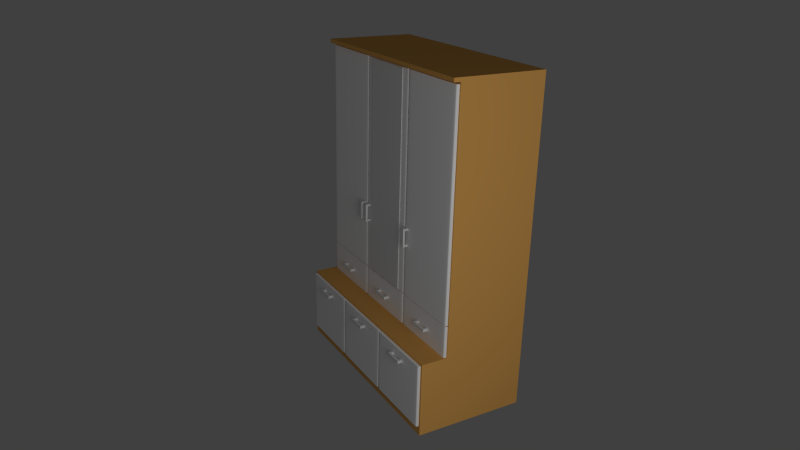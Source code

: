 # Source: schrank2.blend  (saved by Blender 2.54.0; exported with 4.5.12 LTS)
import bpy
from mathutils import Matrix  # noqa: F401  (used for matrix-valued properties, if any)

bpy.ops.wm.read_factory_settings(use_empty=True)
scene = bpy.context.scene
scene.name = 'Scene'

# ---- collections
col_collection_1 = bpy.data.collections.new('Collection 1'); scene.collection.children.link(col_collection_1)

# ---- materials (node trees are filled in below, after node groups)
mat_griff = bpy.data.materials.new('Griff')
mat_griff.alpha_threshold = 0.0
mat_griff.use_transparent_shadow = False
mat_griff.roughness = 0.5
mat_griff.line_color = (0.0, 0.0, 0.0, 1.0)
mat_weiss = bpy.data.materials.new('weiss')
mat_weiss.alpha_threshold = 0.0
mat_weiss.use_transparent_shadow = False
mat_weiss.diffuse_color = (1.0, 1.0, 1.0, 1.0)
mat_weiss.roughness = 0.5
mat_weiss.line_color = (0.0, 0.0, 0.0, 1.0)
mat_spiegel = bpy.data.materials.new('Spiegel')
mat_spiegel.alpha_threshold = 0.0
mat_spiegel.use_transparent_shadow = False
mat_spiegel.roughness = 0.5
mat_spiegel.line_color = (0.0, 0.0, 0.0, 1.0)
mat_schrank = bpy.data.materials.new('Schrank')
mat_schrank.alpha_threshold = 0.0
mat_schrank.use_transparent_shadow = False
mat_schrank.diffuse_color = (0.8, 0.4146, 0.1083, 1.0)
mat_schrank.roughness = 0.5
mat_schrank.line_color = (0.0, 0.0, 0.0, 1.0)

# ---- material node trees

# ---- world
world_world = bpy.data.worlds.new('World'); scene.world = world_world
world_world.color = (0.05088, 0.05088, 0.05088)
world_world.use_sun_shadow = False
world_world.sun_shadow_jitter_overblur = 0.0
world_world.cycles.sampling_method = 'MANUAL'
world_world.cycles.sample_map_resolution = 256

# ---- cameras
cam_camera = bpy.data.cameras.new('Camera')
cam_camera.clip_end = 100.0
cam_camera.lens = 35.0
cam_camera.ortho_scale = 7.314
cam_camera.dof.focus_distance = 0.0
cam_camera.dof.aperture_fstop = 128.0

# ---- lights
light_lamp = bpy.data.lights.new('Lamp', 'POINT')
light_lamp.transmission_factor = 0.0
light_lamp.cutoff_distance = 30.0
light_lamp.energy = 100.0
light_lamp.shadow_buffer_clip_start = 1.001
light_lamp.shadow_soft_size = 1.0
light_lamp.shadow_maximum_resolution = 0.006
light_lamp.use_absolute_resolution = True
light_lamp.cycles.use_multiple_importance_sampling = False

# ---- meshes
me_cube_025 = bpy.data.meshes.new('Cube.025')
me_cube_025.from_pydata([(1.0, 1.0, -1.0), (1.0, -1.0, -1.0), (-1.0, -1.0, -1.0), (-1.0, 1.0, -1.0), (1.0, 1.0, 1.0), (1.0, -1.0, 1.0), (-1.0, -1.0, 1.0), (-1.0, 1.0, 1.0), (0.7636, -1.0, -1.0), (0.7636, 1.0, -1.0), (0.7636, -1.0, 1.0), (0.7636, 1.0, 1.0), (-0.7636, -1.0, -1.0), (-0.7636, 1.0, -1.0), (-0.7636, -1.0, 1.0), (-0.7636, 1.0, 1.0), (-0.7636, 4.626, -1.0), (-0.7636, 4.626, 1.0), (-1.0, 4.626, 1.0), (-1.0, 4.626, -1.0), (0.7636, 4.626, -1.0), (0.7636, 4.626, 1.0), (1.0, 4.626, 1.0), (1.0, 4.626, -1.0)], [], [(0, 4, 5, 1), (2, 6, 7, 3), (9, 0, 1, 8), (4, 11, 10, 5), (5, 10, 8, 1), (8, 12, 13, 9), (12, 2, 3, 13), (11, 15, 14, 10), (15, 7, 6, 14), (10, 14, 12, 8), (14, 6, 2, 12), (9, 13, 15, 11), (15, 13, 16, 17), (7, 15, 17, 18), (13, 3, 19, 16), (9, 11, 21, 20), (11, 4, 22, 21), (0, 9, 20, 23), (3, 7, 18, 19), (4, 0, 23, 22), (16, 19, 18, 17), (23, 20, 21, 22)])
me_cube_025.materials.append(mat_griff)
me_cube_025.use_remesh_preserve_volume = False
me_cube_025.use_remesh_preserve_attributes = False
me_cube_025.use_mirror_vertex_groups = False
me_cube_025.update()
me_cube_024 = bpy.data.meshes.new('Cube.024')
me_cube_024.from_pydata([(1.0, 1.0, -1.0), (1.0, -1.0, -1.0), (-1.0, -1.0, -1.0), (-1.0, 1.0, -1.0), (1.0, 1.0, 1.0), (1.0, -1.0, 1.0), (-1.0, -1.0, 1.0), (-1.0, 1.0, 1.0), (0.7636, -1.0, -1.0), (0.7636, 1.0, -1.0), (0.7636, -1.0, 1.0), (0.7636, 1.0, 1.0), (-0.7636, -1.0, -1.0), (-0.7636, 1.0, -1.0), (-0.7636, -1.0, 1.0), (-0.7636, 1.0, 1.0), (-0.7636, 4.626, -1.0), (-0.7636, 4.626, 1.0), (-1.0, 4.626, 1.0), (-1.0, 4.626, -1.0), (0.7636, 4.626, -1.0), (0.7636, 4.626, 1.0), (1.0, 4.626, 1.0), (1.0, 4.626, -1.0)], [], [(0, 4, 5, 1), (2, 6, 7, 3), (9, 0, 1, 8), (4, 11, 10, 5), (5, 10, 8, 1), (8, 12, 13, 9), (12, 2, 3, 13), (11, 15, 14, 10), (15, 7, 6, 14), (10, 14, 12, 8), (14, 6, 2, 12), (9, 13, 15, 11), (15, 13, 16, 17), (7, 15, 17, 18), (13, 3, 19, 16), (9, 11, 21, 20), (11, 4, 22, 21), (0, 9, 20, 23), (3, 7, 18, 19), (4, 0, 23, 22), (16, 19, 18, 17), (23, 20, 21, 22)])
me_cube_024.materials.append(mat_griff)
me_cube_024.use_remesh_preserve_volume = False
me_cube_024.use_remesh_preserve_attributes = False
me_cube_024.use_mirror_vertex_groups = False
me_cube_024.update()
me_cube_023 = bpy.data.meshes.new('Cube.023')
me_cube_023.from_pydata([(1.0, 1.0, -1.0), (1.0, -1.0, -1.0), (-1.0, -1.0, -1.0), (-1.0, 1.0, -1.0), (1.0, 1.0, 1.0), (1.0, -1.0, 1.0), (-1.0, -1.0, 1.0), (-1.0, 1.0, 1.0), (0.7636, -1.0, -1.0), (0.7636, 1.0, -1.0), (0.7636, -1.0, 1.0), (0.7636, 1.0, 1.0), (-0.7636, -1.0, -1.0), (-0.7636, 1.0, -1.0), (-0.7636, -1.0, 1.0), (-0.7636, 1.0, 1.0), (-0.7636, 4.626, -1.0), (-0.7636, 4.626, 1.0), (-1.0, 4.626, 1.0), (-1.0, 4.626, -1.0), (0.7636, 4.626, -1.0), (0.7636, 4.626, 1.0), (1.0, 4.626, 1.0), (1.0, 4.626, -1.0)], [], [(0, 4, 5, 1), (2, 6, 7, 3), (9, 0, 1, 8), (4, 11, 10, 5), (5, 10, 8, 1), (8, 12, 13, 9), (12, 2, 3, 13), (11, 15, 14, 10), (15, 7, 6, 14), (10, 14, 12, 8), (14, 6, 2, 12), (9, 13, 15, 11), (15, 13, 16, 17), (7, 15, 17, 18), (13, 3, 19, 16), (9, 11, 21, 20), (11, 4, 22, 21), (0, 9, 20, 23), (3, 7, 18, 19), (4, 0, 23, 22), (16, 19, 18, 17), (23, 20, 21, 22)])
me_cube_023.materials.append(mat_griff)
me_cube_023.use_remesh_preserve_volume = False
me_cube_023.use_remesh_preserve_attributes = False
me_cube_023.use_mirror_vertex_groups = False
me_cube_023.update()
me_cube_022 = bpy.data.meshes.new('Cube.022')
me_cube_022.from_pydata([(1.0, 1.0, -1.0), (1.0, -1.0, -1.0), (-1.0, -1.0, -1.0), (-1.0, 1.0, -1.0), (1.0, 1.0, 1.0), (1.0, -1.0, 1.0), (-1.0, -1.0, 1.0), (-1.0, 1.0, 1.0), (-0.916, -1.0, -1.0), (-0.916, 1.0, -1.0), (-0.916, -1.0, 1.0), (-0.916, 1.0, 1.0), (0.916, -1.0, -1.0), (0.916, 1.0, -1.0), (0.916, -1.0, 1.0), (0.916, 1.0, 1.0)], [], [(0, 4, 5, 1), (2, 6, 7, 3), (8, 2, 3, 9), (11, 7, 6, 10), (10, 6, 2, 8), (9, 3, 7, 11), (13, 0, 1, 12), (12, 8, 9, 13), (4, 15, 14, 5), (15, 11, 10, 14), (5, 14, 12, 1), (14, 10, 8, 12), (0, 13, 15, 4), (13, 9, 11, 15)])
_k = {(0, 1): 1.0, (2, 3): 1.0, (4, 5): 1.0, (6, 7): 1.0, (0, 4): 1.0, (3, 7): 1.0, (2, 8): 1.0, (3, 9): 1.0, (6, 10): 1.0, (7, 11): 1.0, (8, 12): 1.0, (1, 12): 1.0, (9, 13): 1.0, (0, 13): 1.0, (10, 14): 1.0, (5, 14): 1.0, (11, 15): 1.0, (4, 15): 1.0}
me_cube_022.attributes.new('crease_edge', 'FLOAT', 'EDGE').data.foreach_set('value', [_k.get((min(e.vertices), max(e.vertices)), 0.0) for e in me_cube_022.edges])
me_cube_022.materials.append(mat_weiss)
me_cube_022.use_remesh_preserve_volume = False
me_cube_022.use_remesh_preserve_attributes = False
me_cube_022.use_mirror_vertex_groups = False
me_cube_022.update()
me_cube_021 = bpy.data.meshes.new('Cube.021')
me_cube_021.from_pydata([(1.0, 1.0, -1.0), (1.0, -1.0, -1.0), (-1.0, -1.0, -1.0), (-1.0, 1.0, -1.0), (1.0, 1.0, 1.0), (1.0, -1.0, 1.0), (-1.0, -1.0, 1.0), (-1.0, 1.0, 1.0), (-0.916, -1.0, -1.0), (-0.916, 1.0, -1.0), (-0.916, -1.0, 1.0), (-0.916, 1.0, 1.0), (0.916, -1.0, -1.0), (0.916, 1.0, -1.0), (0.916, -1.0, 1.0), (0.916, 1.0, 1.0)], [], [(0, 4, 5, 1), (2, 6, 7, 3), (8, 2, 3, 9), (11, 7, 6, 10), (10, 6, 2, 8), (9, 3, 7, 11), (13, 0, 1, 12), (12, 8, 9, 13), (4, 15, 14, 5), (15, 11, 10, 14), (5, 14, 12, 1), (14, 10, 8, 12), (0, 13, 15, 4), (13, 9, 11, 15)])
_k = {(0, 1): 1.0, (2, 3): 1.0, (4, 5): 1.0, (6, 7): 1.0, (0, 4): 1.0, (3, 7): 1.0, (2, 8): 1.0, (3, 9): 1.0, (6, 10): 1.0, (7, 11): 1.0, (8, 12): 1.0, (1, 12): 1.0, (9, 13): 1.0, (0, 13): 1.0, (10, 14): 1.0, (5, 14): 1.0, (11, 15): 1.0, (4, 15): 1.0}
me_cube_021.attributes.new('crease_edge', 'FLOAT', 'EDGE').data.foreach_set('value', [_k.get((min(e.vertices), max(e.vertices)), 0.0) for e in me_cube_021.edges])
me_cube_021.materials.append(mat_weiss)
me_cube_021.use_remesh_preserve_volume = False
me_cube_021.use_remesh_preserve_attributes = False
me_cube_021.use_mirror_vertex_groups = False
me_cube_021.update()
me_cube_020 = bpy.data.meshes.new('Cube.020')
me_cube_020.from_pydata([(1.0, 1.0, -1.0), (1.0, -1.0, -1.0), (-1.0, -1.0, -1.0), (-1.0, 1.0, -1.0), (1.0, 1.0, 1.0), (1.0, -1.0, 1.0), (-1.0, -1.0, 1.0), (-1.0, 1.0, 1.0), (-0.916, -1.0, -1.0), (-0.916, 1.0, -1.0), (-0.916, -1.0, 1.0), (-0.916, 1.0, 1.0), (0.916, -1.0, -1.0), (0.916, 1.0, -1.0), (0.916, -1.0, 1.0), (0.916, 1.0, 1.0)], [], [(0, 4, 5, 1), (2, 6, 7, 3), (8, 2, 3, 9), (11, 7, 6, 10), (10, 6, 2, 8), (9, 3, 7, 11), (13, 0, 1, 12), (12, 8, 9, 13), (4, 15, 14, 5), (15, 11, 10, 14), (5, 14, 12, 1), (14, 10, 8, 12), (0, 13, 15, 4), (13, 9, 11, 15)])
_k = {(0, 1): 1.0, (2, 3): 1.0, (4, 5): 1.0, (6, 7): 1.0, (0, 4): 1.0, (3, 7): 1.0, (2, 8): 1.0, (3, 9): 1.0, (6, 10): 1.0, (7, 11): 1.0, (8, 12): 1.0, (1, 12): 1.0, (9, 13): 1.0, (0, 13): 1.0, (10, 14): 1.0, (5, 14): 1.0, (11, 15): 1.0, (4, 15): 1.0}
me_cube_020.attributes.new('crease_edge', 'FLOAT', 'EDGE').data.foreach_set('value', [_k.get((min(e.vertices), max(e.vertices)), 0.0) for e in me_cube_020.edges])
me_cube_020.materials.append(mat_weiss)
me_cube_020.use_remesh_preserve_volume = False
me_cube_020.use_remesh_preserve_attributes = False
me_cube_020.use_mirror_vertex_groups = False
me_cube_020.update()
me_cube_019 = bpy.data.meshes.new('Cube.019')
me_cube_019.from_pydata([(1.0, 1.0, -1.0), (1.0, -1.0, -1.0), (-1.0, -1.0, -1.0), (-1.0, 1.0, -1.0), (1.0, 1.0, 1.0), (1.0, -1.0, 1.0), (-1.0, -1.0, 1.0), (-1.0, 1.0, 1.0)], [], [(0, 1, 2, 3), (4, 7, 6, 5), (0, 4, 5, 1), (1, 5, 6, 2), (2, 6, 7, 3), (4, 0, 3, 7)])
me_cube_019.materials.append(mat_spiegel)
me_cube_019.use_remesh_preserve_volume = False
me_cube_019.use_remesh_preserve_attributes = False
me_cube_019.use_mirror_vertex_groups = False
me_cube_019.update()
me_cube_018 = bpy.data.meshes.new('Cube.018')
me_cube_018.from_pydata([(1.0, 1.0, -1.0), (1.0, -1.0, -1.0), (-1.0, -1.0, -1.0), (-1.0, 1.0, -1.0), (1.0, 1.0, 1.0), (1.0, -1.0, 1.0), (-1.0, -1.0, 1.0), (-1.0, 1.0, 1.0), (0.7636, -1.0, -1.0), (0.7636, 1.0, -1.0), (0.7636, -1.0, 1.0), (0.7636, 1.0, 1.0), (-0.7636, -1.0, -1.0), (-0.7636, 1.0, -1.0), (-0.7636, -1.0, 1.0), (-0.7636, 1.0, 1.0), (-0.7636, 4.626, -1.0), (-0.7636, 4.626, 1.0), (-1.0, 4.626, 1.0), (-1.0, 4.626, -1.0), (0.7636, 4.626, -1.0), (0.7636, 4.626, 1.0), (1.0, 4.626, 1.0), (1.0, 4.626, -1.0)], [], [(0, 4, 5, 1), (2, 6, 7, 3), (9, 0, 1, 8), (4, 11, 10, 5), (5, 10, 8, 1), (8, 12, 13, 9), (12, 2, 3, 13), (11, 15, 14, 10), (15, 7, 6, 14), (10, 14, 12, 8), (14, 6, 2, 12), (9, 13, 15, 11), (15, 13, 16, 17), (7, 15, 17, 18), (13, 3, 19, 16), (9, 11, 21, 20), (11, 4, 22, 21), (0, 9, 20, 23), (3, 7, 18, 19), (4, 0, 23, 22), (16, 19, 18, 17), (23, 20, 21, 22)])
me_cube_018.materials.append(mat_griff)
me_cube_018.use_remesh_preserve_volume = False
me_cube_018.use_remesh_preserve_attributes = False
me_cube_018.use_mirror_vertex_groups = False
me_cube_018.update()
me_cube_017 = bpy.data.meshes.new('Cube.017')
me_cube_017.from_pydata([(1.0, 1.0, -1.0), (1.0, -1.0, -1.0), (-1.0, -1.0, -1.0), (-1.0, 1.0, -1.0), (1.0, 1.0, 1.0), (1.0, -1.0, 1.0), (-1.0, -1.0, 1.0), (-1.0, 1.0, 1.0), (0.7636, -1.0, -1.0), (0.7636, 1.0, -1.0), (0.7636, -1.0, 1.0), (0.7636, 1.0, 1.0), (-0.7636, -1.0, -1.0), (-0.7636, 1.0, -1.0), (-0.7636, -1.0, 1.0), (-0.7636, 1.0, 1.0), (-0.7636, 4.626, -1.0), (-0.7636, 4.626, 1.0), (-1.0, 4.626, 1.0), (-1.0, 4.626, -1.0), (0.7636, 4.626, -1.0), (0.7636, 4.626, 1.0), (1.0, 4.626, 1.0), (1.0, 4.626, -1.0)], [], [(0, 4, 5, 1), (2, 6, 7, 3), (9, 0, 1, 8), (4, 11, 10, 5), (5, 10, 8, 1), (8, 12, 13, 9), (12, 2, 3, 13), (11, 15, 14, 10), (15, 7, 6, 14), (10, 14, 12, 8), (14, 6, 2, 12), (9, 13, 15, 11), (15, 13, 16, 17), (7, 15, 17, 18), (13, 3, 19, 16), (9, 11, 21, 20), (11, 4, 22, 21), (0, 9, 20, 23), (3, 7, 18, 19), (4, 0, 23, 22), (16, 19, 18, 17), (23, 20, 21, 22)])
me_cube_017.materials.append(mat_griff)
me_cube_017.use_remesh_preserve_volume = False
me_cube_017.use_remesh_preserve_attributes = False
me_cube_017.use_mirror_vertex_groups = False
me_cube_017.update()
me_cube_016 = bpy.data.meshes.new('Cube.016')
me_cube_016.from_pydata([(1.0, 1.0, -1.0), (1.0, -1.0, -1.0), (-1.0, -1.0, -1.0), (-1.0, 1.0, -1.0), (1.0, 1.0, 1.0), (1.0, -1.0, 1.0), (-1.0, -1.0, 1.0), (-1.0, 1.0, 1.0), (0.7636, -1.0, -1.0), (0.7636, 1.0, -1.0), (0.7636, -1.0, 1.0), (0.7636, 1.0, 1.0), (-0.7636, -1.0, -1.0), (-0.7636, 1.0, -1.0), (-0.7636, -1.0, 1.0), (-0.7636, 1.0, 1.0), (-0.7636, 4.626, -1.0), (-0.7636, 4.626, 1.0), (-1.0, 4.626, 1.0), (-1.0, 4.626, -1.0), (0.7636, 4.626, -1.0), (0.7636, 4.626, 1.0), (1.0, 4.626, 1.0), (1.0, 4.626, -1.0)], [], [(0, 4, 5, 1), (2, 6, 7, 3), (9, 0, 1, 8), (4, 11, 10, 5), (5, 10, 8, 1), (8, 12, 13, 9), (12, 2, 3, 13), (11, 15, 14, 10), (15, 7, 6, 14), (10, 14, 12, 8), (14, 6, 2, 12), (9, 13, 15, 11), (15, 13, 16, 17), (7, 15, 17, 18), (13, 3, 19, 16), (9, 11, 21, 20), (11, 4, 22, 21), (0, 9, 20, 23), (3, 7, 18, 19), (4, 0, 23, 22), (16, 19, 18, 17), (23, 20, 21, 22)])
me_cube_016.materials.append(mat_griff)
me_cube_016.use_remesh_preserve_volume = False
me_cube_016.use_remesh_preserve_attributes = False
me_cube_016.use_mirror_vertex_groups = False
me_cube_016.update()
me_cube_012 = bpy.data.meshes.new('Cube.012')
me_cube_012.from_pydata([(1.0, 1.0, -1.0), (1.0, -1.0, -1.0), (-1.0, -1.0, -1.0), (-1.0, 1.0, -1.0), (1.0, 1.0, 1.0), (1.0, -1.0, 1.0), (-1.0, -1.0, 1.0), (-1.0, 1.0, 1.0), (0.7636, -1.0, -1.0), (0.7636, 1.0, -1.0), (0.7636, -1.0, 1.0), (0.7636, 1.0, 1.0), (-0.7636, -1.0, -1.0), (-0.7636, 1.0, -1.0), (-0.7636, -1.0, 1.0), (-0.7636, 1.0, 1.0), (-0.7636, 4.626, -1.0), (-0.7636, 4.626, 1.0), (-1.0, 4.626, 1.0), (-1.0, 4.626, -1.0), (0.7636, 4.626, -1.0), (0.7636, 4.626, 1.0), (1.0, 4.626, 1.0), (1.0, 4.626, -1.0)], [], [(0, 4, 5, 1), (2, 6, 7, 3), (9, 0, 1, 8), (4, 11, 10, 5), (5, 10, 8, 1), (8, 12, 13, 9), (12, 2, 3, 13), (11, 15, 14, 10), (15, 7, 6, 14), (10, 14, 12, 8), (14, 6, 2, 12), (9, 13, 15, 11), (15, 13, 16, 17), (7, 15, 17, 18), (13, 3, 19, 16), (9, 11, 21, 20), (11, 4, 22, 21), (0, 9, 20, 23), (3, 7, 18, 19), (4, 0, 23, 22), (16, 19, 18, 17), (23, 20, 21, 22)])
me_cube_012.materials.append(mat_griff)
me_cube_012.use_remesh_preserve_volume = False
me_cube_012.use_remesh_preserve_attributes = False
me_cube_012.use_mirror_vertex_groups = False
me_cube_012.update()
me_cube_011 = bpy.data.meshes.new('Cube.011')
me_cube_011.from_pydata([(1.0, 1.0, -1.0), (1.0, -1.0, -1.0), (-1.0, -1.0, -1.0), (-1.0, 1.0, -1.0), (1.0, 1.0, 1.0), (1.0, -1.0, 1.0), (-1.0, -1.0, 1.0), (-1.0, 1.0, 1.0), (0.7636, -1.0, -1.0), (0.7636, 1.0, -1.0), (0.7636, -1.0, 1.0), (0.7636, 1.0, 1.0), (-0.7636, -1.0, -1.0), (-0.7636, 1.0, -1.0), (-0.7636, -1.0, 1.0), (-0.7636, 1.0, 1.0), (-0.7636, 4.626, -1.0), (-0.7636, 4.626, 1.0), (-1.0, 4.626, 1.0), (-1.0, 4.626, -1.0), (0.7636, 4.626, -1.0), (0.7636, 4.626, 1.0), (1.0, 4.626, 1.0), (1.0, 4.626, -1.0)], [], [(0, 4, 5, 1), (2, 6, 7, 3), (9, 0, 1, 8), (4, 11, 10, 5), (5, 10, 8, 1), (8, 12, 13, 9), (12, 2, 3, 13), (11, 15, 14, 10), (15, 7, 6, 14), (10, 14, 12, 8), (14, 6, 2, 12), (9, 13, 15, 11), (15, 13, 16, 17), (7, 15, 17, 18), (13, 3, 19, 16), (9, 11, 21, 20), (11, 4, 22, 21), (0, 9, 20, 23), (3, 7, 18, 19), (4, 0, 23, 22), (16, 19, 18, 17), (23, 20, 21, 22)])
me_cube_011.materials.append(mat_griff)
me_cube_011.use_remesh_preserve_volume = False
me_cube_011.use_remesh_preserve_attributes = False
me_cube_011.use_mirror_vertex_groups = False
me_cube_011.update()
me_cube_010 = bpy.data.meshes.new('Cube.010')
me_cube_010.from_pydata([(1.0, 1.0, -1.0), (1.0, -1.0, -1.0), (-1.0, -1.0, -1.0), (-1.0, 1.0, -1.0), (1.0, 1.0, 1.0), (1.0, -1.0, 1.0), (-1.0, -1.0, 1.0), (-1.0, 1.0, 1.0), (0.7636, -1.0, -1.0), (0.7636, 1.0, -1.0), (0.7636, -1.0, 1.0), (0.7636, 1.0, 1.0), (-0.7636, -1.0, -1.0), (-0.7636, 1.0, -1.0), (-0.7636, -1.0, 1.0), (-0.7636, 1.0, 1.0), (-0.7636, 4.626, -1.0), (-0.7636, 4.626, 1.0), (-1.0, 4.626, 1.0), (-1.0, 4.626, -1.0), (0.7636, 4.626, -1.0), (0.7636, 4.626, 1.0), (1.0, 4.626, 1.0), (1.0, 4.626, -1.0)], [], [(0, 4, 5, 1), (2, 6, 7, 3), (9, 0, 1, 8), (4, 11, 10, 5), (5, 10, 8, 1), (8, 12, 13, 9), (12, 2, 3, 13), (11, 15, 14, 10), (15, 7, 6, 14), (10, 14, 12, 8), (14, 6, 2, 12), (9, 13, 15, 11), (15, 13, 16, 17), (7, 15, 17, 18), (13, 3, 19, 16), (9, 11, 21, 20), (11, 4, 22, 21), (0, 9, 20, 23), (3, 7, 18, 19), (4, 0, 23, 22), (16, 19, 18, 17), (23, 20, 21, 22)])
me_cube_010.materials.append(mat_griff)
me_cube_010.use_remesh_preserve_volume = False
me_cube_010.use_remesh_preserve_attributes = False
me_cube_010.use_mirror_vertex_groups = False
me_cube_010.update()
me_cube_006 = bpy.data.meshes.new('Cube.006')
me_cube_006.from_pydata([(1.0, 1.0, -1.0), (1.0, -1.0, -1.0), (-1.0, -1.0, -1.0), (-1.0, 1.0, -1.0), (1.0, 1.0, 1.0), (1.0, -1.0, 1.0), (-1.0, -1.0, 1.0), (-1.0, 1.0, 1.0), (-0.916, -1.0, -1.0), (-0.916, 1.0, -1.0), (-0.916, -1.0, 1.0), (-0.916, 1.0, 1.0), (0.916, -1.0, -1.0), (0.916, 1.0, -1.0), (0.916, -1.0, 1.0), (0.916, 1.0, 1.0)], [], [(0, 4, 5, 1), (2, 6, 7, 3), (8, 2, 3, 9), (11, 7, 6, 10), (10, 6, 2, 8), (9, 3, 7, 11), (13, 0, 1, 12), (12, 8, 9, 13), (4, 15, 14, 5), (15, 11, 10, 14), (5, 14, 12, 1), (14, 10, 8, 12), (0, 13, 15, 4), (13, 9, 11, 15)])
_k = {(0, 1): 1.0, (2, 3): 1.0, (4, 5): 1.0, (6, 7): 1.0, (0, 4): 1.0, (3, 7): 1.0, (2, 8): 1.0, (3, 9): 1.0, (6, 10): 1.0, (7, 11): 1.0, (8, 12): 1.0, (1, 12): 1.0, (9, 13): 1.0, (0, 13): 1.0, (10, 14): 1.0, (5, 14): 1.0, (11, 15): 1.0, (4, 15): 1.0}
me_cube_006.attributes.new('crease_edge', 'FLOAT', 'EDGE').data.foreach_set('value', [_k.get((min(e.vertices), max(e.vertices)), 0.0) for e in me_cube_006.edges])
me_cube_006.materials.append(mat_weiss)
me_cube_006.use_remesh_preserve_volume = False
me_cube_006.use_remesh_preserve_attributes = False
me_cube_006.use_mirror_vertex_groups = False
me_cube_006.update()
me_cube_005 = bpy.data.meshes.new('Cube.005')
me_cube_005.from_pydata([(1.0, 1.0, -1.0), (1.0, -1.0, -1.0), (-1.0, -1.0, -1.0), (-1.0, 1.0, -1.0), (1.0, 1.0, 1.0), (1.0, -1.0, 1.0), (-1.0, -1.0, 1.0), (-1.0, 1.0, 1.0), (-0.916, -1.0, -1.0), (-0.916, 1.0, -1.0), (-0.916, -1.0, 1.0), (-0.916, 1.0, 1.0), (0.916, -1.0, -1.0), (0.916, 1.0, -1.0), (0.916, -1.0, 1.0), (0.916, 1.0, 1.0)], [], [(0, 4, 5, 1), (2, 6, 7, 3), (8, 2, 3, 9), (11, 7, 6, 10), (10, 6, 2, 8), (9, 3, 7, 11), (13, 0, 1, 12), (12, 8, 9, 13), (4, 15, 14, 5), (15, 11, 10, 14), (5, 14, 12, 1), (14, 10, 8, 12), (0, 13, 15, 4), (13, 9, 11, 15)])
_k = {(0, 1): 1.0, (2, 3): 1.0, (4, 5): 1.0, (6, 7): 1.0, (0, 4): 1.0, (3, 7): 1.0, (2, 8): 1.0, (3, 9): 1.0, (6, 10): 1.0, (7, 11): 1.0, (8, 12): 1.0, (1, 12): 1.0, (9, 13): 1.0, (0, 13): 1.0, (10, 14): 1.0, (5, 14): 1.0, (11, 15): 1.0, (4, 15): 1.0}
me_cube_005.attributes.new('crease_edge', 'FLOAT', 'EDGE').data.foreach_set('value', [_k.get((min(e.vertices), max(e.vertices)), 0.0) for e in me_cube_005.edges])
me_cube_005.materials.append(mat_weiss)
me_cube_005.use_remesh_preserve_volume = False
me_cube_005.use_remesh_preserve_attributes = False
me_cube_005.use_mirror_vertex_groups = False
me_cube_005.update()
me_cube_004 = bpy.data.meshes.new('Cube.004')
me_cube_004.from_pydata([(1.0, 1.0, -1.0), (1.0, -1.0, -1.0), (-1.0, -1.0, -1.0), (-1.0, 1.0, -1.0), (1.0, 1.0, 1.0), (1.0, -1.0, 1.0), (-1.0, -1.0, 1.0), (-1.0, 1.0, 1.0), (-0.916, -1.0, -1.0), (-0.916, 1.0, -1.0), (-0.916, -1.0, 1.0), (-0.916, 1.0, 1.0), (0.916, -1.0, -1.0), (0.916, 1.0, -1.0), (0.916, -1.0, 1.0), (0.916, 1.0, 1.0)], [], [(0, 4, 5, 1), (2, 6, 7, 3), (8, 2, 3, 9), (11, 7, 6, 10), (10, 6, 2, 8), (9, 3, 7, 11), (13, 0, 1, 12), (12, 8, 9, 13), (4, 15, 14, 5), (15, 11, 10, 14), (5, 14, 12, 1), (14, 10, 8, 12), (0, 13, 15, 4), (13, 9, 11, 15)])
_k = {(0, 1): 1.0, (2, 3): 1.0, (4, 5): 1.0, (6, 7): 1.0, (0, 4): 1.0, (3, 7): 1.0, (2, 8): 1.0, (3, 9): 1.0, (6, 10): 1.0, (7, 11): 1.0, (8, 12): 1.0, (1, 12): 1.0, (9, 13): 1.0, (0, 13): 1.0, (10, 14): 1.0, (5, 14): 1.0, (11, 15): 1.0, (4, 15): 1.0}
me_cube_004.attributes.new('crease_edge', 'FLOAT', 'EDGE').data.foreach_set('value', [_k.get((min(e.vertices), max(e.vertices)), 0.0) for e in me_cube_004.edges])
me_cube_004.materials.append(mat_weiss)
me_cube_004.use_remesh_preserve_volume = False
me_cube_004.use_remesh_preserve_attributes = False
me_cube_004.use_mirror_vertex_groups = False
me_cube_004.update()
me_cube_003 = bpy.data.meshes.new('Cube.003')
me_cube_003.from_pydata([(1.0, 1.0, -1.0), (1.0, -1.0, -1.0), (-1.0, -1.0, -1.0), (-1.0, 1.0, -1.0), (1.0, 1.0, 1.0), (1.0, -1.0, 1.0), (-1.0, -1.0, 1.0), (-1.0, 1.0, 1.0), (-0.916, -1.0, -1.0), (-0.916, 1.0, -1.0), (-0.916, -1.0, 1.0), (-0.916, 1.0, 1.0), (0.916, -1.0, -1.0), (0.916, 1.0, -1.0), (0.916, -1.0, 1.0), (0.916, 1.0, 1.0)], [], [(0, 4, 5, 1), (2, 6, 7, 3), (8, 2, 3, 9), (11, 7, 6, 10), (10, 6, 2, 8), (9, 3, 7, 11), (13, 0, 1, 12), (12, 8, 9, 13), (4, 15, 14, 5), (15, 11, 10, 14), (5, 14, 12, 1), (14, 10, 8, 12), (0, 13, 15, 4), (13, 9, 11, 15)])
_k = {(0, 1): 1.0, (2, 3): 1.0, (4, 5): 1.0, (6, 7): 1.0, (0, 4): 1.0, (3, 7): 1.0, (2, 8): 1.0, (3, 9): 1.0, (6, 10): 1.0, (7, 11): 1.0, (8, 12): 1.0, (1, 12): 1.0, (9, 13): 1.0, (0, 13): 1.0, (10, 14): 1.0, (5, 14): 1.0, (11, 15): 1.0, (4, 15): 1.0}
me_cube_003.attributes.new('crease_edge', 'FLOAT', 'EDGE').data.foreach_set('value', [_k.get((min(e.vertices), max(e.vertices)), 0.0) for e in me_cube_003.edges])
me_cube_003.materials.append(mat_weiss)
me_cube_003.use_remesh_preserve_volume = False
me_cube_003.use_remesh_preserve_attributes = False
me_cube_003.use_mirror_vertex_groups = False
me_cube_003.update()
me_cube_002 = bpy.data.meshes.new('Cube.002')
me_cube_002.from_pydata([(1.0, 1.0, -1.0), (1.0, -1.0, -1.0), (-1.0, -1.0, -1.0), (-1.0, 1.0, -1.0), (1.0, 1.0, 1.0), (1.0, -1.0, 1.0), (-1.0, -1.0, 1.0), (-1.0, 1.0, 1.0), (-0.9158, -1.0, -1.0), (-0.9158, 1.0, -1.0), (-0.9158, -1.0, 1.0), (-0.9158, 1.0, 1.0), (0.916, -1.0, -1.0), (0.916, 1.0, -1.0), (0.916, -1.0, 1.0), (0.916, 1.0, 1.0)], [], [(0, 4, 5, 1), (2, 6, 7, 3), (8, 2, 3, 9), (11, 7, 6, 10), (10, 6, 2, 8), (9, 3, 7, 11), (13, 0, 1, 12), (12, 8, 9, 13), (4, 15, 14, 5), (15, 11, 10, 14), (5, 14, 12, 1), (14, 10, 8, 12), (0, 13, 15, 4), (13, 9, 11, 15)])
_k = {(0, 1): 1.0, (2, 3): 1.0, (4, 5): 1.0, (6, 7): 1.0, (0, 4): 1.0, (3, 7): 1.0, (2, 8): 1.0, (3, 9): 1.0, (6, 10): 1.0, (7, 11): 1.0, (1, 12): 1.0, (8, 12): 1.0, (0, 13): 1.0, (9, 13): 1.0, (5, 14): 1.0, (10, 14): 1.0, (4, 15): 1.0, (11, 15): 1.0}
me_cube_002.attributes.new('crease_edge', 'FLOAT', 'EDGE').data.foreach_set('value', [_k.get((min(e.vertices), max(e.vertices)), 0.0) for e in me_cube_002.edges])
me_cube_002.materials.append(mat_weiss)
me_cube_002.use_remesh_preserve_volume = False
me_cube_002.use_remesh_preserve_attributes = False
me_cube_002.use_mirror_vertex_groups = False
me_cube_002.update()
me_cube_001 = bpy.data.meshes.new('Cube.001')
me_cube_001.from_pydata([(1.0, 1.0, -1.0), (1.0, -1.0, -1.0), (-1.0, -1.0, -1.0), (-1.0, 1.0, -1.0), (1.0, 1.0, 1.0), (1.0, -1.0, 1.0), (-1.0, -1.0, 1.0), (-1.0, 1.0, 1.0), (0.916, -1.0, -1.0), (0.916, 1.0, -1.0), (0.916, -1.0, 1.0), (0.916, 1.0, 1.0), (-0.916, -1.0, -1.0), (-0.916, 1.0, -1.0), (-0.916, -1.0, 1.0), (-0.916, 1.0, 1.0)], [], [(0, 4, 5, 1), (2, 6, 7, 3), (9, 0, 1, 8), (4, 11, 10, 5), (5, 10, 8, 1), (0, 9, 11, 4), (8, 12, 13, 9), (12, 2, 3, 13), (11, 15, 14, 10), (15, 7, 6, 14), (10, 14, 12, 8), (14, 6, 2, 12), (9, 13, 15, 11), (13, 3, 7, 15)])
_k = {(0, 1): 1.0, (2, 3): 1.0, (4, 5): 1.0, (6, 7): 1.0, (0, 4): 1.0, (3, 7): 1.0, (1, 8): 1.0, (0, 9): 1.0, (5, 10): 1.0, (4, 11): 1.0, (8, 12): 1.0, (2, 12): 1.0, (9, 13): 1.0, (3, 13): 1.0, (10, 14): 1.0, (6, 14): 1.0, (11, 15): 1.0, (7, 15): 1.0}
me_cube_001.attributes.new('crease_edge', 'FLOAT', 'EDGE').data.foreach_set('value', [_k.get((min(e.vertices), max(e.vertices)), 0.0) for e in me_cube_001.edges])
me_cube_001.materials.append(mat_weiss)
me_cube_001.use_remesh_preserve_volume = False
me_cube_001.use_remesh_preserve_attributes = False
me_cube_001.use_mirror_vertex_groups = False
me_cube_001.update()
me_cube = bpy.data.meshes.new('Cube')
me_cube.from_pydata([(1.0, 1.0, -1.0), (1.0, -1.0, -1.0), (-1.0, -1.0, -1.0), (-1.0, 1.0, -1.0), (1.0, 1.0, 1.0), (1.0, -1.0, 1.0), (-1.0, -1.0, 1.0), (-1.0, 1.0, 1.0), (0.334, 1.0, -1.0), (0.334, -1.0, -1.0), (0.334, 1.0, 1.0), (0.334, -1.0, 1.0), (-0.334, 1.0, -1.0), (-0.334, -1.0, -1.0), (-0.334, 1.0, 1.0), (-0.334, -1.0, 1.0), (0.323, 1.0, -1.0), (0.323, -1.0, -1.0), (0.323, 1.0, 1.0), (0.323, -1.0, 1.0), (-0.32, 1.0, -1.0), (-0.323, -1.0, -1.0), (-0.32, 1.0, 1.0), (-0.323, -1.0, 1.0), (-0.323, -1.0, 1.0), (-0.334, -1.0, 1.0), (0.323, -1.0, 1.0), (0.334, -1.0, 1.0), (-1.0, -1.0, 1.0), (1.0, -1.0, 1.0), (-0.975, -1.0, 1.0), (-0.975, 1.0, 1.0), (-0.975, -1.0, -1.0), (-0.975, 1.0, -1.0), (0.975, -1.0, 1.0), (0.975, 1.0, 1.0), (0.975, -1.0, -1.0), (0.975, 1.0, -1.0), (-0.3382, -1.0, 1.0), (-0.3382, 1.0, 1.0), (-0.3382, -1.0, -1.0), (-0.3382, 1.0, -1.0), (-0.3132, -1.0, 1.0), (-0.3132, 1.0, 1.0), (-0.3132, -1.0, -1.0), (-0.3132, 1.0, -1.0), (0.3191, -1.0, 1.0), (0.3191, 1.0, 1.0), (0.3191, -1.0, -1.0), (0.3191, 1.0, -1.0), (0.3441, -1.0, 1.0), (0.3441, 1.0, 1.0), (0.3441, -1.0, -1.0), (0.3441, 1.0, -1.0), (1.0, 1.0, 0.9779), (1.0, -1.0, 0.9779), (-1.0, -1.0, 0.9779), (-1.0, 1.0, 0.9779), (-0.975, -1.0, 0.9779), (-0.975, 1.0, 0.9779), (0.975, -1.0, 0.9779), (0.975, 1.0, 0.9779), (-0.3382, -1.0, 0.9779), (-0.3382, 1.0, 0.9779), (-0.3132, -1.0, 0.9779), (-0.3132, 1.0, 0.9779), (0.3191, -1.0, 0.9779), (0.3191, 1.0, 0.9779), (0.3441, -1.0, 0.9779), (0.3441, 1.0, 0.9779), (1.0, 1.0, 0.9618), (1.0, -1.0, 0.9618), (-1.0, -1.0, 0.9618), (-1.0, 1.0, 0.9618), (-0.975, -1.0, 0.9618), (-0.975, 1.0, 0.9618), (0.975, -1.0, 0.9618), (0.975, 1.0, 0.9618), (-0.3382, -1.0, 0.9618), (-0.3382, 1.0, 0.9618), (-0.3132, -1.0, 0.9618), (-0.3132, 1.0, 0.9618), (0.3191, -1.0, 0.9618), (0.3191, 1.0, 0.9618), (0.3441, -1.0, 0.9618), (0.3441, 1.0, 0.9618), (1.0, 1.0, -0.3447), (1.0, -1.0, -0.3447), (-1.0, -1.0, -0.3447), (-1.0, 1.0, -0.3447), (-0.975, -1.0, -0.3447), (-0.975, 1.0, -0.3447), (0.975, -1.0, -0.3447), (0.975, 1.0, -0.3447), (-0.3382, -1.0, -0.3447), (-0.3382, 1.0, -0.3447), (-0.3132, -1.0, -0.3447), (-0.3132, 1.0, -0.3447), (0.3191, -1.0, -0.3447), (0.3191, 1.0, -0.3447), (0.3441, -1.0, -0.3447), (0.3441, 1.0, -0.3447), (1.0, 1.0, -0.3608), (1.0, -1.0, -0.3608), (-1.0, -1.0, -0.3608), (-1.0, 1.0, -0.3608), (-0.975, -1.0, -0.3608), (-0.975, 1.0, -0.3608), (0.975, -1.0, -0.3608), (0.975, 1.0, -0.3608), (-0.3382, -1.0, -0.3608), (-0.3382, 1.0, -0.3608), (-0.3132, -1.0, -0.3608), (-0.3132, 1.0, -0.3608), (0.3191, -1.0, -0.3608), (0.3191, 1.0, -0.3608), (0.3441, -1.0, -0.3608), (0.3441, 1.0, -0.3608), (1.0, 1.0, -0.9377), (1.0, -1.0, -0.9377), (-1.0, -1.0, -0.9377), (-1.0, 1.0, -0.9377), (-0.975, -1.0, -0.9377), (-0.975, 1.0, -0.9377), (0.975, -1.0, -0.9377), (0.975, 1.0, -0.9377), (-0.3382, -1.0, -0.9377), (-0.3382, 1.0, -0.9377), (-0.3132, -1.0, -0.9377), (-0.3132, 1.0, -0.9377), (0.3191, -1.0, -0.9377), (0.3191, 1.0, -0.9377), (0.3441, -1.0, -0.9377), (0.3441, 1.0, -0.9377), (0.3191, -1.154, 0.9779), (0.3441, -1.154, 0.9779), (0.975, -1.154, 0.9779), (-0.3132, -1.154, 0.9779), (-0.3382, -1.154, 0.9779), (-0.975, -1.154, 0.9779), (1.0, -1.154, 0.9779), (-1.0, -1.154, 0.9779), (-1.0, -1.154, 1.0), (1.0, -1.154, 1.0), (0.3191, -1.154, 1.0), (0.3441, -1.154, 1.0), (0.975, -1.154, 1.0), (-0.3132, -1.154, 1.0), (-0.3382, -1.154, 1.0), (-0.975, -1.154, 1.0), (0.975, 0.9529, -0.9377), (0.3441, 0.9529, -0.9377), (-0.3132, 0.9529, -0.9377), (0.3191, 0.9529, -0.9377), (-0.975, 0.9529, -0.9377), (-0.3382, 0.9529, -0.9377), (0.3441, 0.9529, -0.3608), (0.3191, 0.9529, -0.3608), (-0.3132, 0.9529, -0.3608), (-0.3382, 0.9529, -0.3608), (0.975, 0.9529, -0.3608), (-0.975, 0.9529, -0.3608), (0.975, 0.9529, -0.3447), (0.3441, 0.9529, -0.3447), (-0.3132, 0.9529, -0.3447), (0.3191, 0.9529, -0.3447), (-0.975, 0.9529, -0.3447), (-0.3382, 0.9529, -0.3447), (0.3441, 0.9529, 0.9618), (0.3191, 0.9529, 0.9618), (-0.3132, 0.9529, 0.9618), (-0.3382, 0.9529, 0.9618), (0.975, 0.9529, 0.9618), (-0.975, 0.9529, 0.9618), (1.0, 1.0, -0.5447), (1.0, -1.0, -0.5447), (-1.0, -1.0, -0.5447), (-1.0, 1.0, -0.5447), (-0.975, -1.0, -0.5447), (-0.975, 1.0, -0.5447), (0.975, -1.0, -0.5447), (0.975, 1.0, -0.5447), (-0.3382, -1.0, -0.5447), (-0.3382, 1.0, -0.5447), (-0.3132, -1.0, -0.5447), (-0.3132, 1.0, -0.5447), (0.3191, -1.0, -0.5447), (0.3191, 1.0, -0.5447), (0.3441, -1.0, -0.5447), (0.3441, 1.0, -0.5447), (0.3441, 0.9529, -0.5447), (0.3191, 0.9529, -0.5447), (-0.3132, 0.9529, -0.5447), (-0.3382, 0.9529, -0.5447), (0.975, 0.9529, -0.5447), (-0.975, 0.9529, -0.5447), (1.0, 1.0, -0.5608), (1.0, -1.0, -0.5608), (-1.0, -1.0, -0.5608), (-1.0, 1.0, -0.5608), (-0.975, -1.0, -0.5608), (-0.975, 1.0, -0.5608), (0.975, -1.0, -0.5608), (0.975, 1.0, -0.5608), (-0.3382, -1.0, -0.5608), (-0.3382, 1.0, -0.5608), (-0.3132, -1.0, -0.5608), (-0.3132, 1.0, -0.5608), (0.3191, -1.0, -0.5608), (0.3191, 1.0, -0.5608), (0.3441, -1.0, -0.5608), (0.3441, 1.0, -0.5608), (0.3441, 0.9529, -0.5608), (0.3191, 0.9529, -0.5608), (-0.3132, 0.9529, -0.5608), (-0.3382, 0.9529, -0.5608), (0.975, 0.9529, -0.5608), (-0.975, 0.9529, -0.5608), (0.975, -1.617, -0.5608), (0.3441, -1.617, -0.5608), (0.975, -1.617, -0.5447), (0.3441, -1.617, -0.5447), (-0.3132, -1.617, -0.5608), (0.3191, -1.617, -0.5608), (-0.3132, -1.617, -0.5447), (0.3191, -1.617, -0.5447), (-0.975, -1.617, -0.5608), (-0.3382, -1.617, -0.5608), (-0.975, -1.617, -0.5447), (-0.3382, -1.617, -0.5447), (0.3441, -1.617, -0.9377), (0.3191, -1.617, -0.9377), (-0.3132, -1.617, -0.9377), (-0.3382, -1.617, -0.9377), (0.975, -1.617, -0.9377), (-0.975, -1.617, -0.9377), (-1.0, -1.617, -0.5447), (-1.0, -1.617, -0.5608), (-1.0, -1.617, -0.9377), (1.0, -1.617, -0.5447), (1.0, -1.617, -0.5608), (1.0, -1.617, -0.9377), (-1.0, -1.617, -1.0), (1.0, -1.617, -1.0), (0.3191, -1.617, -1.0), (0.3441, -1.617, -1.0), (0.975, -1.617, -1.0), (-0.3132, -1.617, -1.0), (-0.3382, -1.617, -1.0), (-0.975, -1.617, -1.0)], [(0, 8), (1, 9), (4, 10), (3, 12), (2, 13), (7, 14), (8, 16), (9, 17), (10, 18), (16, 20), (12, 20), (17, 21), (13, 21), (18, 22), (14, 22)], [(15, 23, 24, 25), (23, 19, 26, 24), (19, 11, 27, 26), (6, 15, 25, 28), (11, 5, 29, 27), (31, 7, 6, 30), (32, 2, 3, 33), (4, 35, 34, 5), (37, 0, 1, 36), (39, 31, 30, 38), (33, 41, 40, 32), (43, 39, 38, 42), (41, 45, 44, 40), (47, 43, 42, 46), (45, 49, 48, 44), (35, 51, 50, 34), (51, 47, 46, 50), (49, 53, 52, 48), (53, 37, 36, 52), (54, 4, 5, 55), (56, 6, 7, 57), (57, 7, 31, 59), (61, 35, 4, 54), (59, 31, 39, 63), (63, 39, 43, 65), (65, 43, 47, 67), (69, 51, 35, 61), (67, 47, 51, 69), (70, 54, 55, 71), (72, 56, 57, 73), (56, 72, 74, 58), (73, 57, 59, 75), (60, 76, 71, 55), (77, 61, 54, 70), (58, 74, 78, 62), (75, 59, 63, 79), (62, 78, 80, 64), (79, 63, 65, 81), (64, 80, 82, 66), (81, 65, 67, 83), (68, 84, 76, 60), (66, 82, 84, 68), (85, 69, 61, 77), (83, 67, 69, 85), (86, 70, 71, 87), (88, 72, 73, 89), (72, 88, 90, 74), (89, 73, 75, 91), (76, 92, 87, 71), (93, 77, 70, 86), (91, 75, 79, 95), (78, 94, 96, 80), (95, 79, 81, 97), (97, 81, 83, 99), (82, 98, 100, 84), (101, 85, 77, 93), (99, 83, 85, 101), (102, 86, 87, 103), (104, 88, 89, 105), (88, 104, 106, 90), (105, 89, 91, 107), (92, 108, 103, 87), (109, 93, 86, 102), (90, 106, 110, 94), (107, 91, 95, 111), (94, 110, 112, 96), (111, 95, 97, 113), (96, 112, 114, 98), (113, 97, 99, 115), (100, 116, 108, 92), (98, 114, 116, 100), (117, 101, 93, 109), (115, 99, 101, 117), (0, 118, 119, 1), (2, 120, 121, 3), (3, 121, 123, 33), (118, 0, 37, 125), (33, 123, 127, 41), (41, 127, 129, 45), (45, 129, 131, 49), (53, 133, 125, 37), (49, 131, 133, 53), (66, 68, 135, 134), (68, 60, 136, 135), (64, 66, 134, 137), (62, 64, 137, 138), (58, 62, 138, 139), (60, 55, 140, 136), (56, 58, 139, 141), (6, 56, 141, 142), (55, 5, 143, 140), (50, 46, 144, 145), (34, 50, 145, 146), (46, 42, 147, 144), (42, 38, 148, 147), (38, 30, 149, 148), (5, 34, 146, 143), (30, 6, 142, 149), (144, 134, 135, 145), (145, 135, 136, 146), (147, 137, 134, 144), (148, 138, 137, 147), (149, 139, 138, 148), (146, 136, 140, 143), (142, 141, 139, 149), (132, 124, 150, 151), (128, 130, 153, 152), (122, 126, 155, 154), (108, 116, 156, 160), (114, 112, 158, 157), (110, 106, 161, 159), (100, 92, 162, 163), (96, 98, 165, 164), (90, 94, 167, 166), (84, 100, 163, 168), (98, 82, 169, 165), (80, 96, 164, 170), (94, 78, 171, 167), (92, 76, 172, 162), (74, 90, 166, 173), (76, 84, 168, 172), (82, 80, 170, 169), (78, 74, 173, 171), (168, 163, 162, 172), (170, 164, 165, 169), (173, 166, 167, 171), (174, 102, 103, 175), (176, 104, 105, 177), (104, 176, 178, 106), (177, 105, 107, 179), (108, 180, 175, 103), (181, 109, 102, 174), (179, 107, 111, 183), (110, 182, 184, 112), (183, 111, 113, 185), (185, 113, 115, 187), (114, 186, 188, 116), (189, 117, 109, 181), (187, 115, 117, 189), (116, 188, 190, 156), (186, 114, 157, 191), (112, 184, 192, 158), (182, 110, 159, 193), (180, 108, 160, 194), (106, 178, 195, 161), (156, 190, 194, 160), (158, 192, 191, 157), (161, 195, 193, 159), (118, 196, 197, 119), (196, 174, 175, 197), (120, 198, 199, 121), (198, 176, 177, 199), (121, 199, 201, 123), (199, 177, 179, 201), (125, 203, 196, 118), (203, 181, 174, 196), (123, 201, 205, 127), (201, 179, 183, 205), (127, 205, 207, 129), (205, 183, 185, 207), (129, 207, 209, 131), (207, 185, 187, 209), (133, 211, 203, 125), (211, 189, 181, 203), (131, 209, 211, 133), (209, 187, 189, 211), (188, 210, 212, 190), (210, 132, 151, 212), (130, 208, 213, 153), (208, 186, 191, 213), (184, 206, 214, 192), (206, 128, 152, 214), (126, 204, 215, 155), (204, 182, 193, 215), (124, 202, 216, 150), (202, 180, 194, 216), (178, 200, 217, 195), (200, 122, 154, 217), (190, 212, 216, 194), (212, 151, 150, 216), (192, 214, 213, 191), (214, 152, 153, 213), (195, 217, 215, 193), (217, 154, 155, 215), (178, 182, 193, 195), (200, 204, 215, 217), (184, 186, 191, 192), (206, 208, 213, 214), (180, 188, 190, 194), (202, 210, 212, 216), (202, 210, 219, 218), (188, 180, 220, 221), (206, 208, 223, 222), (186, 184, 224, 225), (200, 204, 227, 226), (182, 178, 228, 229), (132, 210, 219, 230), (208, 130, 231, 223), (128, 206, 222, 232), (204, 126, 233, 227), (202, 124, 234, 218), (122, 200, 226, 235), (176, 198, 237, 236), (198, 120, 238, 237), (197, 175, 239, 240), (119, 197, 240, 241), (188, 186, 225, 221), (184, 182, 229, 224), (175, 180, 220, 239), (178, 176, 236, 228), (124, 132, 230, 234), (130, 128, 232, 231), (126, 122, 235, 233), (120, 2, 242, 238), (1, 119, 241, 243), (48, 52, 245, 244), (52, 36, 246, 245), (44, 48, 244, 247), (40, 44, 247, 248), (32, 40, 248, 249), (36, 1, 243, 246), (2, 32, 249, 242), (220, 218, 219, 221), (224, 222, 223, 225), (228, 226, 227, 229), (223, 231, 230, 219), (225, 223, 219, 221), (227, 233, 232, 222), (229, 227, 222, 224), (218, 234, 241, 240), (220, 218, 240, 239), (237, 238, 235, 226), (236, 237, 226, 228), (231, 244, 245, 230), (230, 245, 246, 234), (232, 247, 244, 231), (233, 248, 247, 232), (235, 249, 248, 233), (234, 246, 243, 241), (238, 242, 249, 235)])
me_cube.materials.append(mat_schrank)
me_cube.use_remesh_preserve_volume = False
me_cube.use_remesh_preserve_attributes = False
me_cube.use_mirror_vertex_groups = False
me_cube.update()

# ---- objects
ob_cube_015 = bpy.data.objects.new('Cube.015', me_cube_025)
ob_cube_014 = bpy.data.objects.new('Cube.014', me_cube_024)
ob_cube_013 = bpy.data.objects.new('Cube.013', me_cube_023)
ob_cube_009 = bpy.data.objects.new('Cube.009', me_cube_022)
ob_cube_008 = bpy.data.objects.new('Cube.008', me_cube_021)
ob_cube_007 = bpy.data.objects.new('Cube.007', me_cube_020)
ob_cube_019 = bpy.data.objects.new('Cube.019', me_cube_019)
ob_cube_018 = bpy.data.objects.new('Cube.018', me_cube_018)
ob_cube_017 = bpy.data.objects.new('Cube.017', me_cube_017)
ob_cube_016 = bpy.data.objects.new('Cube.016', me_cube_016)
ob_cube_012 = bpy.data.objects.new('Cube.012', me_cube_012)
ob_cube_011 = bpy.data.objects.new('Cube.011', me_cube_011)
ob_cube_010 = bpy.data.objects.new('Cube.010', me_cube_010)
ob_cube_006 = bpy.data.objects.new('Cube.006', me_cube_006)
ob_cube_005 = bpy.data.objects.new('Cube.005', me_cube_005)
ob_cube_004 = bpy.data.objects.new('Cube.004', me_cube_004)
ob_cube_003 = bpy.data.objects.new('Cube.003', me_cube_003)
ob_cube_002 = bpy.data.objects.new('Cube.002', me_cube_002)
ob_cube_001 = bpy.data.objects.new('Cube.001', me_cube_001)
ob_cube = bpy.data.objects.new('Cube', me_cube)
ob_lamp = bpy.data.objects.new('Lamp', light_lamp)
ob_camera = bpy.data.objects.new('Camera', cam_camera)

# ---- transforms, parenting, visibility, modifiers, constraints
ob_cube_015.location = (-0.446, -0.4637, -0.605)
ob_cube_015.scale = (0.055, 0.0055, 0.008)
ob_cube_015.empty_display_type = 'ARROWS'
ob_cube_015.lineart.crease_threshold = 0.0
ob_cube_014.location = (0.001, -0.4637, -0.605)
ob_cube_014.scale = (0.055, 0.0055, 0.008)
ob_cube_014.empty_display_type = 'ARROWS'
ob_cube_014.lineart.crease_threshold = 0.0
ob_cube_013.location = (0.45, -0.4637, -0.605)
ob_cube_013.scale = (0.055, 0.0055, 0.008)
ob_cube_013.empty_display_type = 'ARROWS'
ob_cube_013.lineart.crease_threshold = 0.0
ob_cube_009.location = (-0.447, -0.429, -0.746)
ob_cube_009.scale = (0.22, 0.009, 0.1926)
ob_cube_009.empty_display_type = 'ARROWS'
ob_cube_009.lineart.crease_threshold = 0.0
_m = ob_cube_009.modifiers.new('Subsurf', 'SUBSURF')
_m.uv_smooth = 'PRESERVE_CORNERS'
_m.levels = 3
_m.render_levels = 3
_m.show_only_control_edges = False
ob_cube_008.location = (0.448, -0.429, -0.746)
ob_cube_008.scale = (0.22, 0.009, 0.1926)
ob_cube_008.empty_display_type = 'ARROWS'
ob_cube_008.lineart.crease_threshold = 0.0
_m = ob_cube_008.modifiers.new('Subsurf', 'SUBSURF')
_m.uv_smooth = 'PRESERVE_CORNERS'
_m.levels = 3
_m.render_levels = 3
_m.show_only_control_edges = False
ob_cube_007.location = (0.002, -0.429, -0.746)
ob_cube_007.scale = (0.22, 0.009, 0.1926)
ob_cube_007.empty_display_type = 'ARROWS'
ob_cube_007.lineart.crease_threshold = 0.0
_m = ob_cube_007.modifiers.new('Subsurf', 'SUBSURF')
_m.uv_smooth = 'PRESERVE_CORNERS'
_m.levels = 3
_m.render_levels = 3
_m.show_only_control_edges = False
ob_cube_019.location = (0.001, -0.2809, 0.308)
ob_cube_019.scale = (0.167, 0.002, 0.6485)
ob_cube_019.empty_display_type = 'ARROWS'
ob_cube_019.lineart.crease_threshold = 0.0
ob_cube_018.location = (-0.25, -0.304, 0.021)
ob_cube_018.rotation_euler = (0.0, 1.571, 0.0)
ob_cube_018.scale = (0.055, 0.0055, 0.008)
ob_cube_018.empty_display_type = 'ARROWS'
ob_cube_018.lineart.crease_threshold = 0.0
ob_cube_017.location = (-0.193, -0.304, 0.021)
ob_cube_017.rotation_euler = (0.0, 1.571, 0.0)
ob_cube_017.scale = (0.055, 0.0055, 0.008)
ob_cube_017.empty_display_type = 'ARROWS'
ob_cube_017.lineart.crease_threshold = 0.0
ob_cube_016.location = (0.254, -0.304, 0.021)
ob_cube_016.rotation_euler = (0.0, 1.571, 0.0)
ob_cube_016.scale = (0.055, 0.0055, 0.008)
ob_cube_016.empty_display_type = 'ARROWS'
ob_cube_016.lineart.crease_threshold = 0.0
ob_cube_012.location = (-0.446, -0.304, -0.447)
ob_cube_012.scale = (0.055, 0.0055, 0.008)
ob_cube_012.empty_display_type = 'ARROWS'
ob_cube_012.lineart.crease_threshold = 0.0
ob_cube_011.location = (0.001, -0.304, -0.447)
ob_cube_011.scale = (0.055, 0.0055, 0.008)
ob_cube_011.empty_display_type = 'ARROWS'
ob_cube_011.lineart.crease_threshold = 0.0
ob_cube_010.location = (0.45, -0.304, -0.447)
ob_cube_010.scale = (0.055, 0.0055, 0.008)
ob_cube_010.empty_display_type = 'ARROWS'
ob_cube_010.lineart.crease_threshold = 0.0
ob_cube_006.location = (0.4504, -0.269, -0.4466)
ob_cube_006.scale = (0.222, 0.009, 0.095)
ob_cube_006.empty_display_type = 'ARROWS'
ob_cube_006.lineart.crease_threshold = 0.0
_m = ob_cube_006.modifiers.new('Subsurf', 'SUBSURF')
_m.uv_smooth = 'PRESERVE_CORNERS'
_m.levels = 3
_m.render_levels = 3
_m.show_only_control_edges = False
ob_cube_005.location = (0.001, -0.269, -0.4466)
ob_cube_005.scale = (0.22, 0.009, 0.095)
ob_cube_005.empty_display_type = 'ARROWS'
ob_cube_005.lineart.crease_threshold = 0.0
_m = ob_cube_005.modifiers.new('Subsurf', 'SUBSURF')
_m.uv_smooth = 'PRESERVE_CORNERS'
_m.levels = 3
_m.render_levels = 3
_m.show_only_control_edges = False
ob_cube_004.location = (-0.4461, -0.269, -0.4466)
ob_cube_004.scale = (0.222, 0.009, 0.095)
ob_cube_004.empty_display_type = 'ARROWS'
ob_cube_004.lineart.crease_threshold = 0.0
_m = ob_cube_004.modifiers.new('Subsurf', 'SUBSURF')
_m.uv_smooth = 'PRESERVE_CORNERS'
_m.levels = 3
_m.render_levels = 3
_m.show_only_control_edges = False
ob_cube_003.location = (0.4505, -0.2694, 0.3077)
ob_cube_003.scale = (0.222, 0.009, 0.6525)
ob_cube_003.empty_display_type = 'ARROWS'
ob_cube_003.lineart.crease_threshold = 0.0
_m = ob_cube_003.modifiers.new('Subsurf', 'SUBSURF')
_m.uv_smooth = 'PRESERVE_CORNERS'
_m.levels = 3
_m.render_levels = 3
_m.show_only_control_edges = False
ob_cube_002.location = (0.001459, -0.269, 0.3077)
ob_cube_002.scale = (0.22, 0.009, 0.6525)
ob_cube_002.empty_display_type = 'ARROWS'
ob_cube_002.lineart.crease_threshold = 0.0
_m = ob_cube_002.modifiers.new('Subsurf', 'SUBSURF')
_m.uv_smooth = 'PRESERVE_CORNERS'
_m.quality = 2
_m.levels = 2
_m.show_only_control_edges = False
ob_cube_001.location = (-0.4461, -0.269, 0.3077)
ob_cube_001.scale = (0.222, 0.009, 0.6525)
ob_cube_001.empty_display_type = 'ARROWS'
ob_cube_001.lineart.crease_threshold = 0.0
_m = ob_cube_001.modifiers.new('Subsurf', 'SUBSURF')
_m.uv_smooth = 'PRESERVE_CORNERS'
_m.levels = 3
_m.render_levels = 3
_m.show_only_control_edges = False
ob_cube.location = (0.0, 0.0, 0.0)
ob_cube.scale = (0.68, 0.26, 0.995)
ob_cube.lock_rotations_4d = False
ob_cube.empty_display_type = 'ARROWS'
ob_cube.lineart.crease_threshold = 0.0
ob_lamp.location = (3.465, -0.9299, 0.6939)
ob_lamp.rotation_euler = (0.6503, 0.05522, 1.866)
ob_lamp.lock_rotations_4d = False
ob_lamp.empty_display_type = 'ARROWS'
ob_lamp.color = (0.0, 0.0, 0.0, 0.0)
ob_lamp.lineart.crease_threshold = 0.0
ob_camera.location = (3.719, -2.373, 1.69)
ob_camera.rotation_euler = (1.195, -0.02203, 1.046)
ob_camera.lock_rotations_4d = False
ob_camera.empty_display_type = 'ARROWS'
ob_camera.color = (0.0, 0.0, 0.0, 0.0)
ob_camera.display_type = 'WIRE'
ob_camera.lineart.crease_threshold = 0.0

# ---- collection membership
col_collection_1.objects.link(ob_cube_015)
col_collection_1.objects.link(ob_cube_014)
col_collection_1.objects.link(ob_cube_013)
col_collection_1.objects.link(ob_cube_009)
col_collection_1.objects.link(ob_cube_008)
col_collection_1.objects.link(ob_cube_007)
col_collection_1.objects.link(ob_cube_019)
col_collection_1.objects.link(ob_cube_018)
col_collection_1.objects.link(ob_cube_017)
col_collection_1.objects.link(ob_cube_016)
col_collection_1.objects.link(ob_cube_012)
col_collection_1.objects.link(ob_cube_011)
col_collection_1.objects.link(ob_cube_010)
col_collection_1.objects.link(ob_cube_006)
col_collection_1.objects.link(ob_cube_005)
col_collection_1.objects.link(ob_cube_004)
col_collection_1.objects.link(ob_cube_003)
col_collection_1.objects.link(ob_cube_002)
col_collection_1.objects.link(ob_cube_001)
col_collection_1.objects.link(ob_cube)
col_collection_1.objects.link(ob_lamp)
col_collection_1.objects.link(ob_camera)

# ---- scene / render settings (as saved in the file)
scene.camera = ob_camera
scene.frame_start = 1; scene.frame_end = 250; scene.frame_set(1)
scene.render.engine = 'BLENDER_EEVEE_NEXT'
scene.render.image_settings.color_mode = 'RGB'
scene.render.image_settings.compression = 90
scene.render.resolution_percentage = 50
scene.render.dither_intensity = 0.0
scene.render.bake_margin = 2
scene.render.bake_bias = 0.0
scene.cycles.use_denoising = False
scene.cycles.samples = 10
scene.cycles.sampling_pattern = 'TABULATED_SOBOL'
scene.cycles.light_sampling_threshold = 0.0
scene.cycles.use_adaptive_sampling = False
scene.cycles.use_light_tree = False
scene.cycles.blur_glossy = 0.0
scene.cycles.volume_bounces = 1
scene.cycles.pixel_filter_type = 'GAUSSIAN'
scene.cycles.sample_clamp_indirect = 0.0
scene.view_settings.view_transform = 'Standard'
bpy.context.view_layer.update()
